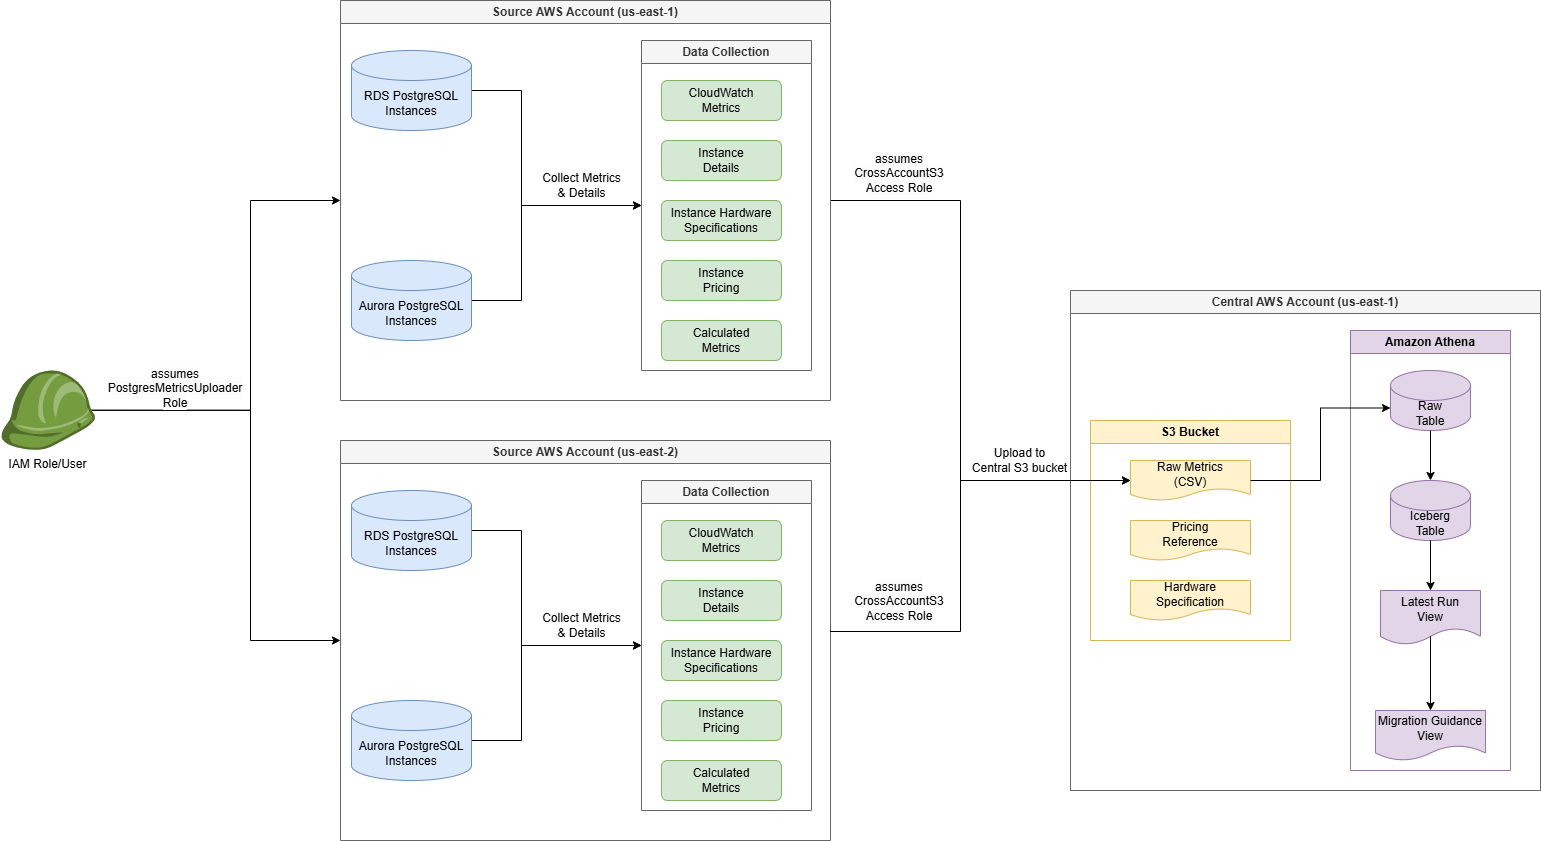

The diagram above was exported from draw.io. Its source (the exported page's mxGraphModel, read from the mxfile embedded in the PNG):
<mxGraphModel dx="2377" dy="1979" grid="1" gridSize="10" guides="1" tooltips="1" connect="1" arrows="1" fold="1" page="1" pageScale="1" pageWidth="1100" pageHeight="850" background="#ffffff" math="0" shadow="0">
  <root>
    <mxCell id="0" />
    <mxCell id="1" parent="0" />
    <mxCell id="7" value="Central AWS Account (us-east-1)" style="swimlane;whiteSpace=wrap;html=1;fillColor=#f5f5f5;strokeColor=#666666;fontColor=#333333" parent="1" vertex="1">
      <mxGeometry x="920" y="180" width="470" height="500" as="geometry" />
    </mxCell>
    <mxCell id="8" value="S3 Bucket" style="swimlane;whiteSpace=wrap;html=1;fillColor=#fff2cc;strokeColor=#d6b656;" parent="7" vertex="1">
      <mxGeometry x="20" y="130" width="200" height="220" as="geometry" />
    </mxCell>
    <mxCell id="9" value="Raw Metrics&#10;(CSV)" style="shape=document;whiteSpace=wrap;html=1;boundedLbl=1;fillColor=#fff2cc;strokeColor=#d6b656;" parent="8" vertex="1">
      <mxGeometry x="40" y="40" width="120" height="40" as="geometry" />
    </mxCell>
    <mxCell id="10" value="Pricing&#10;Reference" style="shape=document;whiteSpace=wrap;html=1;boundedLbl=1;fillColor=#fff2cc;strokeColor=#d6b656;" parent="8" vertex="1">
      <mxGeometry x="40" y="100" width="120" height="40" as="geometry" />
    </mxCell>
    <mxCell id="906HyiryNWLskYKF0gSz-20" value="Hardware Specification" style="shape=document;whiteSpace=wrap;html=1;boundedLbl=1;fillColor=#fff2cc;strokeColor=#d6b656;" vertex="1" parent="8">
      <mxGeometry x="40" y="160" width="120" height="40" as="geometry" />
    </mxCell>
    <mxCell id="11" value="Amazon Athena" style="swimlane;whiteSpace=wrap;html=1;fillColor=#e1d5e7;strokeColor=#9673a6;" parent="7" vertex="1">
      <mxGeometry x="280" y="40" width="160" height="440" as="geometry" />
    </mxCell>
    <mxCell id="12" value="Raw&#10;Table" style="shape=cylinder3;whiteSpace=wrap;html=1;boundedLbl=1;backgroundOutline=1;size=15;fillColor=#e1d5e7;strokeColor=#9673a6;" parent="11" vertex="1">
      <mxGeometry x="40" y="40" width="80" height="60" as="geometry" />
    </mxCell>
    <mxCell id="13" value="Iceberg&#10;Table" style="shape=cylinder3;whiteSpace=wrap;html=1;boundedLbl=1;backgroundOutline=1;size=15;fillColor=#e1d5e7;strokeColor=#9673a6;" parent="11" vertex="1">
      <mxGeometry x="40" y="150" width="80" height="60" as="geometry" />
    </mxCell>
    <mxCell id="14" value="Latest Run&#10;View" style="shape=document;whiteSpace=wrap;html=1;boundedLbl=1;fillColor=#e1d5e7;strokeColor=#9673a6;" parent="11" vertex="1">
      <mxGeometry x="30" y="260" width="100" height="54" as="geometry" />
    </mxCell>
    <mxCell id="15" value="Migration Guidance&lt;br&gt;View" style="shape=document;whiteSpace=wrap;html=1;boundedLbl=1;fillColor=#e1d5e7;strokeColor=#9673a6;" parent="11" vertex="1">
      <mxGeometry x="25" y="380" width="110" height="50" as="geometry" />
    </mxCell>
    <mxCell id="-sUa3GlbaNsxlz1PAIWO-81" value="" style="endArrow=classic;html=1;exitX=0.5;exitY=1;exitDx=0;exitDy=0;entryX=0.5;entryY=0;entryDx=0;entryDy=0;entryPerimeter=0;rounded=0;edgeStyle=orthogonalEdgeStyle;exitPerimeter=0;" parent="11" source="12" target="13" edge="1">
      <mxGeometry width="50" height="50" relative="1" as="geometry">
        <mxPoint x="-90" y="160" as="sourcePoint" />
        <mxPoint x="50" y="88" as="targetPoint" />
      </mxGeometry>
    </mxCell>
    <mxCell id="-sUa3GlbaNsxlz1PAIWO-82" value="" style="endArrow=classic;html=1;exitX=0.5;exitY=1;exitDx=0;exitDy=0;entryX=0.5;entryY=0;entryDx=0;entryDy=0;rounded=0;edgeStyle=orthogonalEdgeStyle;exitPerimeter=0;" parent="11" source="13" target="14" edge="1">
      <mxGeometry width="50" height="50" relative="1" as="geometry">
        <mxPoint x="90" y="110" as="sourcePoint" />
        <mxPoint x="90" y="160" as="targetPoint" />
      </mxGeometry>
    </mxCell>
    <mxCell id="-sUa3GlbaNsxlz1PAIWO-83" value="" style="endArrow=classic;html=1;exitX=0.5;exitY=0.85;exitDx=0;exitDy=0;entryX=0.5;entryY=0;entryDx=0;entryDy=0;rounded=0;edgeStyle=orthogonalEdgeStyle;exitPerimeter=0;" parent="11" source="14" target="15" edge="1">
      <mxGeometry width="50" height="50" relative="1" as="geometry">
        <mxPoint x="90" y="220" as="sourcePoint" />
        <mxPoint x="90" y="276" as="targetPoint" />
      </mxGeometry>
    </mxCell>
    <mxCell id="18" value="" style="endArrow=classic;html=1;exitX=1;exitY=0.5;exitDx=0;exitDy=0;entryX=0;entryY=0;entryDx=0;entryDy=37.5;entryPerimeter=0;rounded=0;edgeStyle=orthogonalEdgeStyle;" parent="7" source="9" target="12" edge="1">
      <mxGeometry width="50" height="50" relative="1" as="geometry" />
    </mxCell>
    <mxCell id="17" value="" style="endArrow=classic;html=1;exitX=1;exitY=0.5;exitDx=0;exitDy=0;entryX=0;entryY=0.5;entryDx=0;entryDy=0;edgeStyle=orthogonalEdgeStyle;rounded=0;" parent="1" source="-sUa3GlbaNsxlz1PAIWO-21" target="9" edge="1">
      <mxGeometry width="50" height="50" relative="1" as="geometry">
        <mxPoint x="900" y="-280" as="sourcePoint" />
        <Array as="points">
          <mxPoint x="810" y="90" />
          <mxPoint x="810" y="370" />
        </Array>
      </mxGeometry>
    </mxCell>
    <mxCell id="20" value="Upload to&lt;br&gt;Central S3 bucket" style="text;html=1;align=center;verticalAlign=middle;resizable=0;points=[];autosize=1;" parent="1" vertex="1">
      <mxGeometry x="809" y="330" width="120" height="40" as="geometry" />
    </mxCell>
    <mxCell id="-sUa3GlbaNsxlz1PAIWO-21" value="Source AWS Account (us-east-1)" style="swimlane;whiteSpace=wrap;html=1;fillColor=#f5f5f5;strokeColor=#666666;fontColor=#333333" parent="1" vertex="1">
      <mxGeometry x="190" y="-110" width="490" height="400" as="geometry" />
    </mxCell>
    <mxCell id="-sUa3GlbaNsxlz1PAIWO-60" style="edgeStyle=orthogonalEdgeStyle;rounded=0;orthogonalLoop=1;jettySize=auto;html=1;exitX=1;exitY=0.5;exitDx=0;exitDy=0;exitPerimeter=0;entryX=0;entryY=0.5;entryDx=0;entryDy=0;" parent="-sUa3GlbaNsxlz1PAIWO-21" source="-sUa3GlbaNsxlz1PAIWO-22" target="-sUa3GlbaNsxlz1PAIWO-24" edge="1">
      <mxGeometry relative="1" as="geometry">
        <Array as="points">
          <mxPoint x="181" y="90" />
          <mxPoint x="181" y="205" />
        </Array>
      </mxGeometry>
    </mxCell>
    <mxCell id="-sUa3GlbaNsxlz1PAIWO-22" value="RDS PostgreSQL&#10;Instances" style="shape=cylinder3;whiteSpace=wrap;html=1;boundedLbl=1;backgroundOutline=1;size=15;fillColor=#dae8fc;strokeColor=#6c8ebf;" parent="-sUa3GlbaNsxlz1PAIWO-21" vertex="1">
      <mxGeometry x="11" y="50" width="120" height="80" as="geometry" />
    </mxCell>
    <mxCell id="-sUa3GlbaNsxlz1PAIWO-61" style="edgeStyle=orthogonalEdgeStyle;rounded=0;orthogonalLoop=1;jettySize=auto;html=1;exitX=1;exitY=0.5;exitDx=0;exitDy=0;exitPerimeter=0;entryX=0;entryY=0.5;entryDx=0;entryDy=0;" parent="-sUa3GlbaNsxlz1PAIWO-21" source="-sUa3GlbaNsxlz1PAIWO-23" target="-sUa3GlbaNsxlz1PAIWO-24" edge="1">
      <mxGeometry relative="1" as="geometry">
        <Array as="points">
          <mxPoint x="181" y="300" />
          <mxPoint x="181" y="205" />
        </Array>
      </mxGeometry>
    </mxCell>
    <mxCell id="-sUa3GlbaNsxlz1PAIWO-23" value="Aurora PostgreSQL&#10;Instances" style="shape=cylinder3;whiteSpace=wrap;html=1;boundedLbl=1;backgroundOutline=1;size=15;fillColor=#dae8fc;strokeColor=#6c8ebf;" parent="-sUa3GlbaNsxlz1PAIWO-21" vertex="1">
      <mxGeometry x="11" y="260" width="120" height="80" as="geometry" />
    </mxCell>
    <mxCell id="-sUa3GlbaNsxlz1PAIWO-24" value="Data Collection" style="swimlane;whiteSpace=wrap;html=1;fillColor=#f5f5f5;strokeColor=#666666;fontColor=#333333" parent="-sUa3GlbaNsxlz1PAIWO-21" vertex="1">
      <mxGeometry x="301" y="40" width="170" height="330" as="geometry" />
    </mxCell>
    <mxCell id="-sUa3GlbaNsxlz1PAIWO-25" value="CloudWatch&#10;Metrics" style="rounded=1;whiteSpace=wrap;html=1;fillColor=#d5e8d4;strokeColor=#82b366;" parent="-sUa3GlbaNsxlz1PAIWO-24" vertex="1">
      <mxGeometry x="20" y="40" width="120" height="40" as="geometry" />
    </mxCell>
    <mxCell id="-sUa3GlbaNsxlz1PAIWO-26" value="Instance&#10;Details" style="rounded=1;whiteSpace=wrap;html=1;fillColor=#d5e8d4;strokeColor=#82b366;" parent="-sUa3GlbaNsxlz1PAIWO-24" vertex="1">
      <mxGeometry x="20" y="100" width="120" height="40" as="geometry" />
    </mxCell>
    <mxCell id="-sUa3GlbaNsxlz1PAIWO-27" value="Instance Hardware&#10;Specifications" style="rounded=1;whiteSpace=wrap;html=1;fillColor=#d5e8d4;strokeColor=#82b366;" parent="-sUa3GlbaNsxlz1PAIWO-24" vertex="1">
      <mxGeometry x="20" y="160" width="120" height="40" as="geometry" />
    </mxCell>
    <mxCell id="-sUa3GlbaNsxlz1PAIWO-28" value="Instance&#10;Pricing" style="rounded=1;whiteSpace=wrap;html=1;fillColor=#d5e8d4;strokeColor=#82b366;" parent="-sUa3GlbaNsxlz1PAIWO-24" vertex="1">
      <mxGeometry x="20" y="220" width="120" height="40" as="geometry" />
    </mxCell>
    <mxCell id="-sUa3GlbaNsxlz1PAIWO-29" value="Calculated&#10;Metrics" style="rounded=1;whiteSpace=wrap;html=1;fillColor=#d5e8d4;strokeColor=#82b366;" parent="-sUa3GlbaNsxlz1PAIWO-24" vertex="1">
      <mxGeometry x="20" y="280" width="120" height="40" as="geometry" />
    </mxCell>
    <mxCell id="19" value="Collect Metrics&#10;&amp; Details" style="text;html=1;align=center;verticalAlign=middle;resizable=0;points=[];autosize=1;" parent="-sUa3GlbaNsxlz1PAIWO-21" vertex="1">
      <mxGeometry x="211" y="170" width="60" height="30" as="geometry" />
    </mxCell>
    <mxCell id="-sUa3GlbaNsxlz1PAIWO-75" style="edgeStyle=orthogonalEdgeStyle;rounded=0;orthogonalLoop=1;jettySize=auto;html=1;exitX=0.96;exitY=0.5;exitDx=0;exitDy=0;exitPerimeter=0;entryX=0;entryY=0.5;entryDx=0;entryDy=0;" parent="1" source="-sUa3GlbaNsxlz1PAIWO-59" target="-sUa3GlbaNsxlz1PAIWO-21" edge="1">
      <mxGeometry relative="1" as="geometry">
        <Array as="points">
          <mxPoint x="100" y="300" />
          <mxPoint x="100" y="90" />
        </Array>
      </mxGeometry>
    </mxCell>
    <mxCell id="-sUa3GlbaNsxlz1PAIWO-76" style="edgeStyle=orthogonalEdgeStyle;rounded=0;orthogonalLoop=1;jettySize=auto;html=1;exitX=0.96;exitY=0.5;exitDx=0;exitDy=0;exitPerimeter=0;entryX=0;entryY=0.5;entryDx=0;entryDy=0;" parent="1" source="-sUa3GlbaNsxlz1PAIWO-59" target="-sUa3GlbaNsxlz1PAIWO-63" edge="1">
      <mxGeometry relative="1" as="geometry">
        <Array as="points">
          <mxPoint x="100" y="300" />
          <mxPoint x="100" y="530" />
        </Array>
      </mxGeometry>
    </mxCell>
    <mxCell id="-sUa3GlbaNsxlz1PAIWO-59" value="IAM Role/User" style="outlineConnect=0;dashed=0;verticalLabelPosition=bottom;verticalAlign=top;align=center;html=1;shape=mxgraph.aws3.role;fillColor=#759C3E;gradientColor=none;" parent="1" vertex="1">
      <mxGeometry x="-150" y="260" width="94.5" height="79.5" as="geometry" />
    </mxCell>
    <mxCell id="-sUa3GlbaNsxlz1PAIWO-63" value="Source AWS Account (us-east-2)" style="swimlane;whiteSpace=wrap;html=1;fillColor=#f5f5f5;strokeColor=#666666;fontColor=#333333" parent="1" vertex="1">
      <mxGeometry x="190" y="330" width="490" height="400" as="geometry" />
    </mxCell>
    <mxCell id="-sUa3GlbaNsxlz1PAIWO-64" style="edgeStyle=orthogonalEdgeStyle;rounded=0;orthogonalLoop=1;jettySize=auto;html=1;exitX=1;exitY=0.5;exitDx=0;exitDy=0;exitPerimeter=0;entryX=0;entryY=0.5;entryDx=0;entryDy=0;" parent="-sUa3GlbaNsxlz1PAIWO-63" source="-sUa3GlbaNsxlz1PAIWO-65" target="-sUa3GlbaNsxlz1PAIWO-68" edge="1">
      <mxGeometry relative="1" as="geometry">
        <Array as="points">
          <mxPoint x="181" y="90" />
          <mxPoint x="181" y="205" />
        </Array>
      </mxGeometry>
    </mxCell>
    <mxCell id="-sUa3GlbaNsxlz1PAIWO-65" value="RDS PostgreSQL&#10;Instances" style="shape=cylinder3;whiteSpace=wrap;html=1;boundedLbl=1;backgroundOutline=1;size=15;fillColor=#dae8fc;strokeColor=#6c8ebf;" parent="-sUa3GlbaNsxlz1PAIWO-63" vertex="1">
      <mxGeometry x="11" y="50" width="120" height="80" as="geometry" />
    </mxCell>
    <mxCell id="-sUa3GlbaNsxlz1PAIWO-66" style="edgeStyle=orthogonalEdgeStyle;rounded=0;orthogonalLoop=1;jettySize=auto;html=1;exitX=1;exitY=0.5;exitDx=0;exitDy=0;exitPerimeter=0;entryX=0;entryY=0.5;entryDx=0;entryDy=0;" parent="-sUa3GlbaNsxlz1PAIWO-63" source="-sUa3GlbaNsxlz1PAIWO-67" target="-sUa3GlbaNsxlz1PAIWO-68" edge="1">
      <mxGeometry relative="1" as="geometry">
        <Array as="points">
          <mxPoint x="181" y="300" />
          <mxPoint x="181" y="205" />
        </Array>
      </mxGeometry>
    </mxCell>
    <mxCell id="-sUa3GlbaNsxlz1PAIWO-67" value="Aurora PostgreSQL&#10;Instances" style="shape=cylinder3;whiteSpace=wrap;html=1;boundedLbl=1;backgroundOutline=1;size=15;fillColor=#dae8fc;strokeColor=#6c8ebf;" parent="-sUa3GlbaNsxlz1PAIWO-63" vertex="1">
      <mxGeometry x="11" y="260" width="120" height="80" as="geometry" />
    </mxCell>
    <mxCell id="-sUa3GlbaNsxlz1PAIWO-68" value="Data Collection" style="swimlane;whiteSpace=wrap;html=1;fillColor=#f5f5f5;strokeColor=#666666;fontColor=#333333" parent="-sUa3GlbaNsxlz1PAIWO-63" vertex="1">
      <mxGeometry x="301" y="40" width="170" height="330" as="geometry" />
    </mxCell>
    <mxCell id="-sUa3GlbaNsxlz1PAIWO-69" value="CloudWatch&#10;Metrics" style="rounded=1;whiteSpace=wrap;html=1;fillColor=#d5e8d4;strokeColor=#82b366;" parent="-sUa3GlbaNsxlz1PAIWO-68" vertex="1">
      <mxGeometry x="20" y="40" width="120" height="40" as="geometry" />
    </mxCell>
    <mxCell id="-sUa3GlbaNsxlz1PAIWO-70" value="Instance&#10;Details" style="rounded=1;whiteSpace=wrap;html=1;fillColor=#d5e8d4;strokeColor=#82b366;" parent="-sUa3GlbaNsxlz1PAIWO-68" vertex="1">
      <mxGeometry x="20" y="100" width="120" height="40" as="geometry" />
    </mxCell>
    <mxCell id="-sUa3GlbaNsxlz1PAIWO-71" value="Instance Hardware&#10;Specifications" style="rounded=1;whiteSpace=wrap;html=1;fillColor=#d5e8d4;strokeColor=#82b366;" parent="-sUa3GlbaNsxlz1PAIWO-68" vertex="1">
      <mxGeometry x="20" y="160" width="120" height="40" as="geometry" />
    </mxCell>
    <mxCell id="-sUa3GlbaNsxlz1PAIWO-72" value="Instance&#10;Pricing" style="rounded=1;whiteSpace=wrap;html=1;fillColor=#d5e8d4;strokeColor=#82b366;" parent="-sUa3GlbaNsxlz1PAIWO-68" vertex="1">
      <mxGeometry x="20" y="220" width="120" height="40" as="geometry" />
    </mxCell>
    <mxCell id="-sUa3GlbaNsxlz1PAIWO-73" value="Calculated&#10;Metrics" style="rounded=1;whiteSpace=wrap;html=1;fillColor=#d5e8d4;strokeColor=#82b366;" parent="-sUa3GlbaNsxlz1PAIWO-68" vertex="1">
      <mxGeometry x="20" y="280" width="120" height="40" as="geometry" />
    </mxCell>
    <mxCell id="-sUa3GlbaNsxlz1PAIWO-74" value="Collect Metrics&#10;&amp; Details" style="text;html=1;align=center;verticalAlign=middle;resizable=0;points=[];autosize=1;" parent="-sUa3GlbaNsxlz1PAIWO-63" vertex="1">
      <mxGeometry x="211" y="170" width="60" height="30" as="geometry" />
    </mxCell>
    <mxCell id="-sUa3GlbaNsxlz1PAIWO-77" value="&lt;span style=&quot;color: rgb(0, 0, 0); font-family: Helvetica; font-size: 12px; font-style: normal; font-variant-ligatures: normal; font-variant-caps: normal; font-weight: 400; letter-spacing: normal; orphans: 2; text-indent: 0px; text-transform: none; widows: 2; word-spacing: 0px; -webkit-text-stroke-width: 0px; background-color: rgb(251, 251, 251); text-decoration-thickness: initial; text-decoration-style: initial; text-decoration-color: initial; float: none; display: inline !important;&quot;&gt;assumes&lt;br&gt;PostgresMetrics&lt;/span&gt;&lt;span style=&quot;color: rgb(0, 0, 0); font-family: Helvetica; font-size: 12px; font-style: normal; font-variant-ligatures: normal; font-variant-caps: normal; font-weight: 400; letter-spacing: normal; orphans: 2; text-indent: 0px; text-transform: none; widows: 2; word-spacing: 0px; -webkit-text-stroke-width: 0px; background-color: rgb(251, 251, 251); text-decoration-thickness: initial; text-decoration-style: initial; text-decoration-color: initial; float: none; display: inline !important;&quot;&gt;Uploader Role&lt;/span&gt;" style="text;whiteSpace=wrap;html=1;align=center;" parent="1" vertex="1">
      <mxGeometry x="-30" y="250" width="110" height="40" as="geometry" />
    </mxCell>
    <mxCell id="-sUa3GlbaNsxlz1PAIWO-78" value="&lt;span style=&quot;color: rgb(0, 0, 0); font-family: Helvetica; font-size: 12px; font-style: normal; font-variant-ligatures: normal; font-variant-caps: normal; font-weight: 400; letter-spacing: normal; orphans: 2; text-indent: 0px; text-transform: none; widows: 2; word-spacing: 0px; -webkit-text-stroke-width: 0px; background-color: rgb(251, 251, 251); text-decoration-thickness: initial; text-decoration-style: initial; text-decoration-color: initial; float: none; display: inline !important;&quot;&gt;assumes&lt;br&gt;CrossAccountS3&lt;/span&gt;&lt;br style=&quot;border-color: rgb(218, 220, 224); color: rgb(0, 0, 0); font-family: Helvetica; font-size: 12px; font-style: normal; font-variant-ligatures: normal; font-variant-caps: normal; font-weight: 400; letter-spacing: normal; orphans: 2; text-indent: 0px; text-transform: none; widows: 2; word-spacing: 0px; -webkit-text-stroke-width: 0px; background-color: rgb(251, 251, 251); text-decoration-thickness: initial; text-decoration-style: initial; text-decoration-color: initial;&quot;&gt;&lt;span style=&quot;color: rgb(0, 0, 0); font-family: Helvetica; font-size: 12px; font-style: normal; font-variant-ligatures: normal; font-variant-caps: normal; font-weight: 400; letter-spacing: normal; orphans: 2; text-indent: 0px; text-transform: none; widows: 2; word-spacing: 0px; -webkit-text-stroke-width: 0px; background-color: rgb(251, 251, 251); text-decoration-thickness: initial; text-decoration-style: initial; text-decoration-color: initial; float: none; display: inline !important;&quot;&gt;Access Role&lt;/span&gt;" style="text;whiteSpace=wrap;html=1;align=center;" parent="1" vertex="1">
      <mxGeometry x="689" y="35" width="120" height="50" as="geometry" />
    </mxCell>
    <mxCell id="-sUa3GlbaNsxlz1PAIWO-79" value="" style="endArrow=classic;html=1;entryX=0;entryY=0.5;entryDx=0;entryDy=0;edgeStyle=orthogonalEdgeStyle;rounded=0;" parent="1" target="9" edge="1">
      <mxGeometry width="50" height="50" relative="1" as="geometry">
        <mxPoint x="680" y="520" as="sourcePoint" />
        <mxPoint x="1060" y="-240" as="targetPoint" />
        <Array as="points">
          <mxPoint x="680" y="521" />
          <mxPoint x="810" y="521" />
          <mxPoint x="810" y="370" />
        </Array>
      </mxGeometry>
    </mxCell>
    <mxCell id="-sUa3GlbaNsxlz1PAIWO-80" value="&lt;span style=&quot;color: rgb(0, 0, 0); font-family: Helvetica; font-size: 12px; font-style: normal; font-variant-ligatures: normal; font-variant-caps: normal; font-weight: 400; letter-spacing: normal; orphans: 2; text-indent: 0px; text-transform: none; widows: 2; word-spacing: 0px; -webkit-text-stroke-width: 0px; background-color: rgb(251, 251, 251); text-decoration-thickness: initial; text-decoration-style: initial; text-decoration-color: initial; float: none; display: inline !important;&quot;&gt;assumes&lt;br&gt;CrossAccountS3&lt;/span&gt;&lt;br style=&quot;border-color: rgb(218, 220, 224); color: rgb(0, 0, 0); font-family: Helvetica; font-size: 12px; font-style: normal; font-variant-ligatures: normal; font-variant-caps: normal; font-weight: 400; letter-spacing: normal; orphans: 2; text-indent: 0px; text-transform: none; widows: 2; word-spacing: 0px; -webkit-text-stroke-width: 0px; background-color: rgb(251, 251, 251); text-decoration-thickness: initial; text-decoration-style: initial; text-decoration-color: initial;&quot;&gt;&lt;span style=&quot;color: rgb(0, 0, 0); font-family: Helvetica; font-size: 12px; font-style: normal; font-variant-ligatures: normal; font-variant-caps: normal; font-weight: 400; letter-spacing: normal; orphans: 2; text-indent: 0px; text-transform: none; widows: 2; word-spacing: 0px; -webkit-text-stroke-width: 0px; background-color: rgb(251, 251, 251); text-decoration-thickness: initial; text-decoration-style: initial; text-decoration-color: initial; float: none; display: inline !important;&quot;&gt;Access Role&lt;/span&gt;" style="text;whiteSpace=wrap;html=1;align=center;" parent="1" vertex="1">
      <mxGeometry x="689" y="463" width="120" height="50" as="geometry" />
    </mxCell>
  </root>
</mxGraphModel>